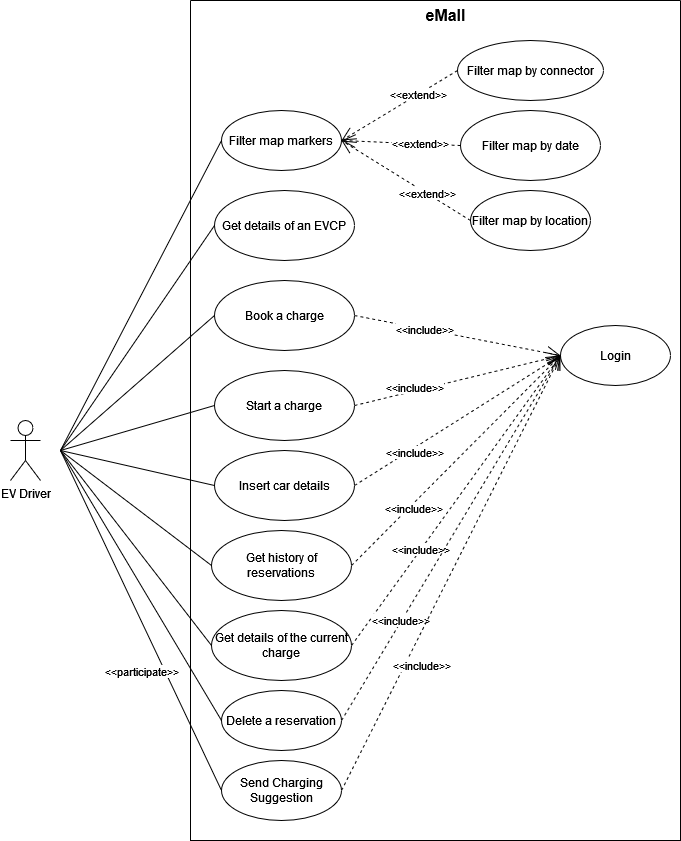

The diagram above was exported from draw.io. Its source (the exported page's mxGraphModel, read from the mxfile embedded in the PNG):
<mxGraphModel dx="1050" dy="1746" grid="1" gridSize="10" guides="1" tooltips="1" connect="1" arrows="1" fold="1" page="1" pageScale="1" pageWidth="827" pageHeight="1169" math="0" shadow="0">
  <root>
    <mxCell id="0" />
    <mxCell id="1" parent="0" />
    <mxCell id="NoGL-9SGHFlckXkN0ljQ-2" value="EV Driver" style="shape=umlActor;verticalLabelPosition=bottom;verticalAlign=top;html=1;outlineConnect=0;" parent="1" vertex="1">
      <mxGeometry x="100" y="300" width="30" height="60" as="geometry" />
    </mxCell>
    <mxCell id="NoGL-9SGHFlckXkN0ljQ-3" value="" style="swimlane;startSize=0;" parent="1" vertex="1">
      <mxGeometry x="280" y="-120" width="490" height="840" as="geometry">
        <mxRectangle x="370" y="70" width="50" height="40" as="alternateBounds" />
      </mxGeometry>
    </mxCell>
    <mxCell id="NoGL-9SGHFlckXkN0ljQ-5" value="eMall" style="text;html=1;align=center;verticalAlign=middle;resizable=0;points=[];autosize=1;strokeColor=none;fillColor=none;fontSize=16;fontStyle=1" parent="NoGL-9SGHFlckXkN0ljQ-3" vertex="1">
      <mxGeometry x="225" width="60" height="30" as="geometry" />
    </mxCell>
    <mxCell id="NoGL-9SGHFlckXkN0ljQ-9" value="Login" style="ellipse;whiteSpace=wrap;html=1;strokeWidth=1;" parent="NoGL-9SGHFlckXkN0ljQ-3" vertex="1">
      <mxGeometry x="370" y="325" width="110" height="60" as="geometry" />
    </mxCell>
    <mxCell id="NoGL-9SGHFlckXkN0ljQ-11" value="Filter map by connector" style="ellipse;whiteSpace=wrap;html=1;strokeWidth=1;" parent="NoGL-9SGHFlckXkN0ljQ-3" vertex="1">
      <mxGeometry x="267" y="40" width="146" height="60" as="geometry" />
    </mxCell>
    <mxCell id="NoGL-9SGHFlckXkN0ljQ-12" value="Filter map by date" style="ellipse;whiteSpace=wrap;html=1;strokeWidth=1;" parent="NoGL-9SGHFlckXkN0ljQ-3" vertex="1">
      <mxGeometry x="270" y="110" width="140" height="70" as="geometry" />
    </mxCell>
    <mxCell id="NoGL-9SGHFlckXkN0ljQ-13" value="Get details of an EVCP" style="ellipse;whiteSpace=wrap;html=1;strokeWidth=1;" parent="NoGL-9SGHFlckXkN0ljQ-3" vertex="1">
      <mxGeometry x="24" y="190" width="140" height="70" as="geometry" />
    </mxCell>
    <mxCell id="NoGL-9SGHFlckXkN0ljQ-41" value="Book a charge" style="ellipse;whiteSpace=wrap;html=1;strokeWidth=1;" parent="NoGL-9SGHFlckXkN0ljQ-3" vertex="1">
      <mxGeometry x="24" y="280" width="140" height="70" as="geometry" />
    </mxCell>
    <mxCell id="NoGL-9SGHFlckXkN0ljQ-43" value="Insert car details" style="ellipse;whiteSpace=wrap;html=1;strokeWidth=1;" parent="NoGL-9SGHFlckXkN0ljQ-3" vertex="1">
      <mxGeometry x="24" y="450" width="140" height="70" as="geometry" />
    </mxCell>
    <mxCell id="NoGL-9SGHFlckXkN0ljQ-44" value="Get history of reservations" style="ellipse;whiteSpace=wrap;html=1;strokeWidth=1;" parent="NoGL-9SGHFlckXkN0ljQ-3" vertex="1">
      <mxGeometry x="21" y="530" width="140" height="70" as="geometry" />
    </mxCell>
    <mxCell id="NoGL-9SGHFlckXkN0ljQ-45" value="Start a charge" style="ellipse;whiteSpace=wrap;html=1;strokeWidth=1;" parent="NoGL-9SGHFlckXkN0ljQ-3" vertex="1">
      <mxGeometry x="24" y="370" width="140" height="70" as="geometry" />
    </mxCell>
    <mxCell id="NoGL-9SGHFlckXkN0ljQ-46" value="Get details of the current charge" style="ellipse;whiteSpace=wrap;html=1;strokeWidth=1;" parent="NoGL-9SGHFlckXkN0ljQ-3" vertex="1">
      <mxGeometry x="21" y="610" width="140" height="70" as="geometry" />
    </mxCell>
    <mxCell id="xYRsal1cxZ76ANzLLYfG-5" value="&amp;lt;&amp;lt;include&amp;gt;&amp;gt;" style="endArrow=open;endSize=12;dashed=1;html=1;rounded=0;entryX=0;entryY=0.5;entryDx=0;entryDy=0;exitX=1;exitY=0.5;exitDx=0;exitDy=0;" parent="NoGL-9SGHFlckXkN0ljQ-3" source="NoGL-9SGHFlckXkN0ljQ-41" target="NoGL-9SGHFlckXkN0ljQ-9" edge="1">
      <mxGeometry x="-0.3266" width="160" relative="1" as="geometry">
        <mxPoint x="220" y="117.99999999999977" as="sourcePoint" />
        <mxPoint x="346.0000000000002" y="117.99999999999977" as="targetPoint" />
        <mxPoint as="offset" />
      </mxGeometry>
    </mxCell>
    <mxCell id="xYRsal1cxZ76ANzLLYfG-7" value="&amp;lt;&amp;lt;include&amp;gt;&amp;gt;" style="endArrow=open;endSize=12;dashed=1;html=1;rounded=0;entryX=0;entryY=0.5;entryDx=0;entryDy=0;exitX=1;exitY=0.5;exitDx=0;exitDy=0;" parent="NoGL-9SGHFlckXkN0ljQ-3" source="NoGL-9SGHFlckXkN0ljQ-45" target="NoGL-9SGHFlckXkN0ljQ-9" edge="1">
      <mxGeometry x="-0.4111" y="3" width="160" relative="1" as="geometry">
        <mxPoint x="240" y="137.99999999999977" as="sourcePoint" />
        <mxPoint x="366.0000000000002" y="137.99999999999977" as="targetPoint" />
        <mxPoint as="offset" />
      </mxGeometry>
    </mxCell>
    <mxCell id="xYRsal1cxZ76ANzLLYfG-8" value="&amp;lt;&amp;lt;include&amp;gt;&amp;gt;" style="endArrow=open;endSize=12;dashed=1;html=1;rounded=0;entryX=0;entryY=0.5;entryDx=0;entryDy=0;exitX=1;exitY=0.5;exitDx=0;exitDy=0;" parent="NoGL-9SGHFlckXkN0ljQ-3" source="NoGL-9SGHFlckXkN0ljQ-43" target="NoGL-9SGHFlckXkN0ljQ-9" edge="1">
      <mxGeometry x="-0.4367" y="-4" width="160" relative="1" as="geometry">
        <mxPoint x="285" y="473.9999999999998" as="sourcePoint" />
        <mxPoint x="411.0000000000002" y="473.9999999999998" as="targetPoint" />
        <mxPoint as="offset" />
      </mxGeometry>
    </mxCell>
    <mxCell id="xYRsal1cxZ76ANzLLYfG-9" value="&amp;lt;&amp;lt;include&amp;gt;&amp;gt;" style="endArrow=open;endSize=12;dashed=1;html=1;rounded=0;entryX=0;entryY=0.5;entryDx=0;entryDy=0;exitX=1;exitY=0.5;exitDx=0;exitDy=0;" parent="NoGL-9SGHFlckXkN0ljQ-3" source="NoGL-9SGHFlckXkN0ljQ-44" target="NoGL-9SGHFlckXkN0ljQ-9" edge="1">
      <mxGeometry x="-0.4298" y="-4" width="160" relative="1" as="geometry">
        <mxPoint x="295" y="484" as="sourcePoint" />
        <mxPoint x="421.0000000000002" y="484" as="targetPoint" />
        <mxPoint as="offset" />
      </mxGeometry>
    </mxCell>
    <mxCell id="xYRsal1cxZ76ANzLLYfG-10" value="&amp;lt;&amp;lt;include&amp;gt;&amp;gt;" style="endArrow=open;endSize=12;dashed=1;html=1;rounded=0;entryX=0;entryY=0.5;entryDx=0;entryDy=0;exitX=1;exitY=0.5;exitDx=0;exitDy=0;" parent="NoGL-9SGHFlckXkN0ljQ-3" source="NoGL-9SGHFlckXkN0ljQ-46" target="NoGL-9SGHFlckXkN0ljQ-9" edge="1">
      <mxGeometry x="-0.3425" width="160" relative="1" as="geometry">
        <mxPoint x="305" y="494" as="sourcePoint" />
        <mxPoint x="431.0000000000002" y="494" as="targetPoint" />
        <mxPoint as="offset" />
      </mxGeometry>
    </mxCell>
    <mxCell id="nHvYDVtC2MMZx-IcHQoT-1" value="Delete a reservation" style="ellipse;whiteSpace=wrap;html=1;" parent="NoGL-9SGHFlckXkN0ljQ-3" vertex="1">
      <mxGeometry x="31" y="690" width="120" height="60" as="geometry" />
    </mxCell>
    <mxCell id="nHvYDVtC2MMZx-IcHQoT-2" value="&amp;lt;&amp;lt;include&amp;gt;&amp;gt;" style="endArrow=open;endSize=12;dashed=1;html=1;rounded=0;exitX=1;exitY=0.5;exitDx=0;exitDy=0;entryX=0;entryY=0.5;entryDx=0;entryDy=0;" parent="NoGL-9SGHFlckXkN0ljQ-3" source="nHvYDVtC2MMZx-IcHQoT-1" target="NoGL-9SGHFlckXkN0ljQ-9" edge="1">
      <mxGeometry x="-0.4545" y="1" width="160" relative="1" as="geometry">
        <mxPoint x="171" y="775" as="sourcePoint" />
        <mxPoint x="370" y="450" as="targetPoint" />
        <mxPoint as="offset" />
      </mxGeometry>
    </mxCell>
    <mxCell id="75pSEw5Ir26i0pkX-jPi-1" value="Filter map markers" style="ellipse;whiteSpace=wrap;html=1;" parent="NoGL-9SGHFlckXkN0ljQ-3" vertex="1">
      <mxGeometry x="31" y="110" width="120" height="60" as="geometry" />
    </mxCell>
    <mxCell id="75pSEw5Ir26i0pkX-jPi-2" value="Filter map by location" style="ellipse;whiteSpace=wrap;html=1;" parent="NoGL-9SGHFlckXkN0ljQ-3" vertex="1">
      <mxGeometry x="280" y="190" width="120" height="60" as="geometry" />
    </mxCell>
    <mxCell id="75pSEw5Ir26i0pkX-jPi-3" value="&amp;lt;&amp;lt;extend&amp;gt;&amp;gt;" style="endArrow=open;endSize=12;dashed=1;html=1;rounded=0;entryX=1;entryY=0.5;entryDx=0;entryDy=0;exitX=0;exitY=0.5;exitDx=0;exitDy=0;" parent="NoGL-9SGHFlckXkN0ljQ-3" source="NoGL-9SGHFlckXkN0ljQ-11" target="75pSEw5Ir26i0pkX-jPi-1" edge="1">
      <mxGeometry x="-0.3266" width="160" relative="1" as="geometry">
        <mxPoint x="174" y="200" as="sourcePoint" />
        <mxPoint x="380" y="279" as="targetPoint" />
        <mxPoint as="offset" />
      </mxGeometry>
    </mxCell>
    <mxCell id="75pSEw5Ir26i0pkX-jPi-4" value="&amp;lt;&amp;lt;extend&amp;gt;&amp;gt;" style="endArrow=open;endSize=12;dashed=1;html=1;rounded=0;entryX=1;entryY=0.5;entryDx=0;entryDy=0;exitX=0;exitY=0.5;exitDx=0;exitDy=0;" parent="NoGL-9SGHFlckXkN0ljQ-3" source="NoGL-9SGHFlckXkN0ljQ-12" target="75pSEw5Ir26i0pkX-jPi-1" edge="1">
      <mxGeometry x="-0.3266" width="160" relative="1" as="geometry">
        <mxPoint x="295" y="50" as="sourcePoint" />
        <mxPoint x="164" y="110" as="targetPoint" />
        <mxPoint as="offset" />
      </mxGeometry>
    </mxCell>
    <mxCell id="75pSEw5Ir26i0pkX-jPi-5" value="&amp;lt;&amp;lt;extend&amp;gt;&amp;gt;" style="endArrow=open;endSize=12;dashed=1;html=1;rounded=0;entryX=1;entryY=0.5;entryDx=0;entryDy=0;exitX=0;exitY=0.5;exitDx=0;exitDy=0;" parent="NoGL-9SGHFlckXkN0ljQ-3" source="75pSEw5Ir26i0pkX-jPi-2" target="75pSEw5Ir26i0pkX-jPi-1" edge="1">
      <mxGeometry x="-0.3266" width="160" relative="1" as="geometry">
        <mxPoint x="305" y="60" as="sourcePoint" />
        <mxPoint x="174" y="120" as="targetPoint" />
        <mxPoint as="offset" />
      </mxGeometry>
    </mxCell>
    <mxCell id="ES9dCzET1HlwPB93v8_d-1" value="Send Charging Suggestion" style="ellipse;whiteSpace=wrap;html=1;" vertex="1" parent="NoGL-9SGHFlckXkN0ljQ-3">
      <mxGeometry x="31" y="760" width="120" height="60" as="geometry" />
    </mxCell>
    <mxCell id="ES9dCzET1HlwPB93v8_d-10" value="&amp;lt;&amp;lt;include&amp;gt;&amp;gt;" style="endArrow=open;endSize=12;dashed=1;html=1;rounded=0;exitX=1;exitY=0.5;exitDx=0;exitDy=0;entryX=0;entryY=0.5;entryDx=0;entryDy=0;" edge="1" parent="NoGL-9SGHFlckXkN0ljQ-3" source="ES9dCzET1HlwPB93v8_d-1" target="NoGL-9SGHFlckXkN0ljQ-9">
      <mxGeometry x="-0.3982" y="-15" width="160" relative="1" as="geometry">
        <mxPoint x="161" y="730" as="sourcePoint" />
        <mxPoint x="380" y="365" as="targetPoint" />
        <mxPoint as="offset" />
      </mxGeometry>
    </mxCell>
    <mxCell id="xYRsal1cxZ76ANzLLYfG-12" value="" style="endArrow=none;html=1;rounded=0;entryX=0;entryY=0.5;entryDx=0;entryDy=0;" parent="1" target="NoGL-9SGHFlckXkN0ljQ-13" edge="1">
      <mxGeometry width="50" height="50" relative="1" as="geometry">
        <mxPoint x="150" y="330" as="sourcePoint" />
        <mxPoint x="260" y="229.99999999999977" as="targetPoint" />
      </mxGeometry>
    </mxCell>
    <mxCell id="xYRsal1cxZ76ANzLLYfG-13" value="" style="endArrow=none;html=1;rounded=0;entryX=0;entryY=0.5;entryDx=0;entryDy=0;" parent="1" target="NoGL-9SGHFlckXkN0ljQ-41" edge="1">
      <mxGeometry width="50" height="50" relative="1" as="geometry">
        <mxPoint x="150" y="330" as="sourcePoint" />
        <mxPoint x="270" y="240" as="targetPoint" />
      </mxGeometry>
    </mxCell>
    <mxCell id="xYRsal1cxZ76ANzLLYfG-15" value="" style="endArrow=none;html=1;rounded=0;entryX=0;entryY=0.5;entryDx=0;entryDy=0;" parent="1" target="NoGL-9SGHFlckXkN0ljQ-45" edge="1">
      <mxGeometry width="50" height="50" relative="1" as="geometry">
        <mxPoint x="150" y="330" as="sourcePoint" />
        <mxPoint x="290" y="260" as="targetPoint" />
      </mxGeometry>
    </mxCell>
    <mxCell id="xYRsal1cxZ76ANzLLYfG-16" value="" style="endArrow=none;html=1;rounded=0;entryX=0;entryY=0.5;entryDx=0;entryDy=0;" parent="1" target="NoGL-9SGHFlckXkN0ljQ-43" edge="1">
      <mxGeometry width="50" height="50" relative="1" as="geometry">
        <mxPoint x="150" y="330" as="sourcePoint" />
        <mxPoint x="300" y="270" as="targetPoint" />
      </mxGeometry>
    </mxCell>
    <mxCell id="xYRsal1cxZ76ANzLLYfG-17" value="" style="endArrow=none;html=1;rounded=0;entryX=0;entryY=0.5;entryDx=0;entryDy=0;" parent="1" target="NoGL-9SGHFlckXkN0ljQ-44" edge="1">
      <mxGeometry width="50" height="50" relative="1" as="geometry">
        <mxPoint x="150" y="330" as="sourcePoint" />
        <mxPoint x="310" y="280" as="targetPoint" />
      </mxGeometry>
    </mxCell>
    <mxCell id="xYRsal1cxZ76ANzLLYfG-18" value="" style="endArrow=none;html=1;rounded=0;entryX=0;entryY=0.5;entryDx=0;entryDy=0;" parent="1" target="NoGL-9SGHFlckXkN0ljQ-46" edge="1">
      <mxGeometry width="50" height="50" relative="1" as="geometry">
        <mxPoint x="150" y="330" as="sourcePoint" />
        <mxPoint x="320" y="290" as="targetPoint" />
      </mxGeometry>
    </mxCell>
    <mxCell id="nHvYDVtC2MMZx-IcHQoT-3" value="" style="endArrow=none;html=1;rounded=0;entryX=0;entryY=0.5;entryDx=0;entryDy=0;" parent="1" target="nHvYDVtC2MMZx-IcHQoT-1" edge="1">
      <mxGeometry width="50" height="50" relative="1" as="geometry">
        <mxPoint x="150" y="330" as="sourcePoint" />
        <mxPoint x="311" y="655" as="targetPoint" />
      </mxGeometry>
    </mxCell>
    <mxCell id="75pSEw5Ir26i0pkX-jPi-7" value="" style="endArrow=none;html=1;rounded=0;entryX=0;entryY=0.5;entryDx=0;entryDy=0;" parent="1" target="75pSEw5Ir26i0pkX-jPi-1" edge="1">
      <mxGeometry width="50" height="50" relative="1" as="geometry">
        <mxPoint x="150" y="330" as="sourcePoint" />
        <mxPoint x="192" as="targetPoint" />
      </mxGeometry>
    </mxCell>
    <mxCell id="ES9dCzET1HlwPB93v8_d-7" value="" style="endArrow=none;html=1;rounded=0;entryX=0;entryY=0.5;entryDx=0;entryDy=0;" edge="1" parent="1" target="ES9dCzET1HlwPB93v8_d-1">
      <mxGeometry width="50" height="50" relative="1" as="geometry">
        <mxPoint x="150" y="330" as="sourcePoint" />
        <mxPoint x="90" y="620" as="targetPoint" />
      </mxGeometry>
    </mxCell>
    <mxCell id="ES9dCzET1HlwPB93v8_d-8" value="&amp;lt;&amp;lt;participate&amp;gt;&amp;gt;" style="edgeLabel;html=1;align=center;verticalAlign=middle;resizable=0;points=[];" vertex="1" connectable="0" parent="ES9dCzET1HlwPB93v8_d-7">
      <mxGeometry x="0.2887" y="3" relative="1" as="geometry">
        <mxPoint x="-26" y="3" as="offset" />
      </mxGeometry>
    </mxCell>
  </root>
</mxGraphModel>